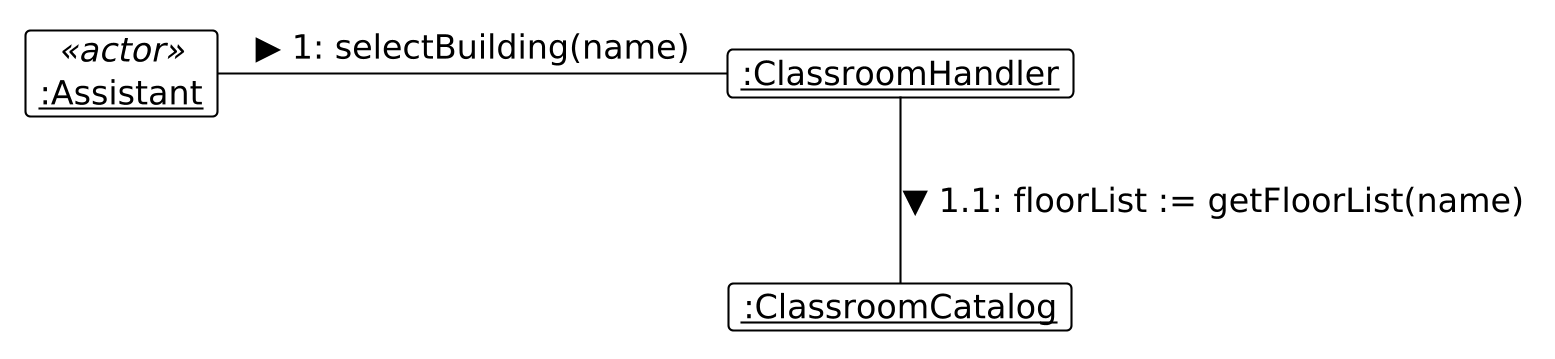

The diagram above was rendered by PlantUML. Its source (embedded in the PNG):
@startuml
skinparam DefaultFontSize 16
skinparam BoxPadding 10
skinparam dpi 200
!theme plain
hide empty members

object "<u>:Assistant</u>" as A <<actor>>
object "<u>:ClassroomHandler</u>" as H
object "<u>:ClassroomCatalog</u>" as Repo

A -right- H : ▶ 1: selectBuilding(name)
H -down- Repo : ▼ 1.1: floorList := getFloorList(name)
@enduml